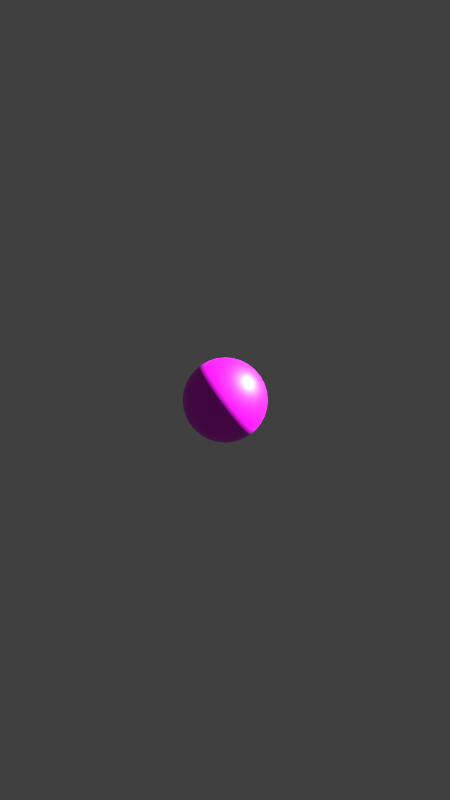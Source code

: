 # Source: untitled.blend  (saved by Blender 2.93.21; exported with 4.5.12 LTS)
import bpy
from mathutils import Matrix  # noqa: F401  (used for matrix-valued properties, if any)

bpy.ops.wm.read_factory_settings(use_empty=True)
scene = bpy.context.scene
scene.name = 'Scene'

# ---- collections
col_collection = bpy.data.collections.new('Collection'); scene.collection.children.link(col_collection)

# ---- images (referenced by path relative to the original .blend; pixels are not part of the script)
import os
ASSET_DIR = os.environ.get("B2B_ASSET_DIR", "")  # directory of the original .blend (textures are referenced by path, not embedded)
HERE = os.path.dirname(os.path.abspath(__file__))  # packed textures are extracted next to this script under _unpacked/

def load_image(name, relpath, width, height, colorspace="sRGB"):
    """Load a texture the original file referenced (path relative to the .blend, or extracted next to this script)."""
    p = next((c for c in (os.path.join(HERE, relpath), os.path.join(ASSET_DIR, relpath)) if relpath and os.path.exists(c)), "")
    if p:
        img = bpy.data.images.load(p, check_existing=True)
        img.name = name
    else:  # same state as the original file: an image datablock whose file is absent (Cycles renders it pink)
        img = bpy.data.images.new(name, width, height)
        img.source = "FILE"
        img.filepath = "//" + (relpath or name)
    img.colorspace_settings.name = colorspace
    return img
img_14788425_jpg = load_image('14788425.jpg', '14788425.jpg', 1024, 1024, 'sRGB')

# ---- materials (node trees are filled in below, after node groups)
mat_material_001 = bpy.data.materials.new('Material.001')
mat_material_001.use_transparent_shadow = False

# ---- material node trees
mat_material_001.use_nodes = True; mat_material_001.node_tree.nodes.clear()
_N = mat_material_001.node_tree.nodes; _L = mat_material_001.node_tree.links
n0 = _N.new('ShaderNodeBsdfPrincipled'); n0.name = 'Principled BSDF'; n0.location = (10, 300)
n0.distribution = 'GGX'
n0.subsurface_method = 'BURLEY'
n0.inputs[3].default_value = 1.45
n0.inputs[27].default_value = (0.0, 0.0, 0.0, 1.0)
n0.inputs[28].default_value = 1.0
n1 = _N.new('ShaderNodeOutputMaterial'); n1.name = 'Material Output'; n1.location = (300, 300)
n2 = _N.new('ShaderNodeTexImage'); n2.name = 'Image Texture'; n2.location = (-280, 280)
n2.image = img_14788425_jpg
_L.new(n0.outputs[0], n1.inputs[0])
_L.new(n2.outputs[0], n0.inputs[0])
n1.is_active_output = True

# ---- world
world_world = bpy.data.worlds.new('World'); scene.world = world_world
world_world.use_nodes = True; world_world.node_tree.nodes.clear()
_N = world_world.node_tree.nodes; _L = world_world.node_tree.links
n0 = _N.new('ShaderNodeOutputWorld'); n0.name = 'World Output'; n0.location = (300, 300)
n1 = _N.new('ShaderNodeBackground'); n1.name = 'Background'; n1.location = (10, 300)
n1.inputs[0].default_value = (0.05088, 0.05088, 0.05088, 1.0)
_L.new(n1.outputs[0], n0.inputs[0])
n0.is_active_output = True
world_world.color = (0.05088, 0.05088, 0.05088)
world_world.use_sun_shadow = False
world_world.sun_shadow_jitter_overblur = 0.0

# ---- cameras
cam_camera = bpy.data.cameras.new('Camera')
cam_camera.clip_end = 100.0
cam_camera.ortho_scale = 7.314
cam_camera.show_background_images = True

# ---- lights
light_sun = bpy.data.lights.new('Sun', 'SUN')
light_sun.transmission_factor = 0.0
light_sun.energy = 25.0
light_sun.shadow_soft_size = 0.125
light_area = bpy.data.lights.new('Area', 'AREA')
light_area.transmission_factor = 0.0
light_area.energy = 78.54
light_area.shadow_maximum_resolution = 0.006
light_area.use_absolute_resolution = True
light_area.size = 0.0
light_area.size_y = 1.0

# ---- meshes
me_sphere = bpy.data.meshes.new('Sphere')
me_sphere.from_pydata([(0.0, 0.1951, 0.9808), (0.0, 0.3827, 0.9239), (0.0, 0.5556, 0.8315), (0.0, 0.7071, 0.7071), (0.0, 0.8315, 0.5556), (0.0, 0.9239, 0.3827), (0.0, 0.9808, 0.1951), (0.0, 0.8315, -0.5556), (0.0, 0.7071, -0.7071), (0.0, 0.5556, -0.8315), (0.03806, 0.1913, 0.9808), (0.07466, 0.3753, 0.9239), (0.1084, 0.5449, 0.8315), (0.1379, 0.6935, 0.7071), (0.1622, 0.8155, 0.5556), (0.1802, 0.9061, 0.3827), (0.1913, 0.9619, 0.1951), (0.1951, 0.9808, -4.371e-08), (0.1913, 0.9619, -0.1951), (0.1802, 0.9061, -0.3827), (0.1622, 0.8155, -0.5556), (0.1379, 0.6935, -0.7071), (0.1084, 0.5449, -0.8315), (0.07466, 0.3753, -0.9239), (0.03806, 0.1913, -0.9808), (0.07466, 0.1802, 0.9808), (0.1464, 0.3536, 0.9239), (0.2126, 0.5133, 0.8315), (0.2706, 0.6533, 0.7071), (0.3182, 0.7682, 0.5556), (0.3536, 0.8536, 0.3827), (0.3753, 0.9061, 0.1951), (0.3827, 0.9239, -4.371e-08), (0.3753, 0.9061, -0.1951), (0.3536, 0.8536, -0.3827), (0.3182, 0.7682, -0.5556), (0.2706, 0.6533, -0.7071), (0.2126, 0.5133, -0.8315), (0.1464, 0.3536, -0.9239), (0.07466, 0.1802, -0.9808), (0.1084, 0.1622, 0.9808), (0.2126, 0.3182, 0.9239), (0.3087, 0.4619, 0.8315), (0.3928, 0.5879, 0.7071), (0.4619, 0.6913, 0.5556), (0.5133, 0.7682, 0.3827), (0.5449, 0.8155, 0.1951), (0.5556, 0.8315, -4.371e-08), (0.5449, 0.8155, -0.1951), (0.5133, 0.7682, -0.3827), (0.4619, 0.6913, -0.5556), (0.3928, 0.5879, -0.7071), (0.3087, 0.4619, -0.8315), (0.2126, 0.3182, -0.9239), (0.1084, 0.1622, -0.9808), (0.1379, 0.1379, 0.9808), (0.2706, 0.2706, 0.9239), (0.3928, 0.3928, 0.8315), (0.5, 0.5, 0.7071), (0.5879, 0.5879, 0.5556), (0.6533, 0.6533, 0.3827), (0.6935, 0.6935, 0.1951), (0.7071, 0.7071, -4.371e-08), (0.6935, 0.6935, -0.1951), (0.6533, 0.6533, -0.3827), (0.5879, 0.5879, -0.5556), (0.5, 0.5, -0.7071), (0.3928, 0.3928, -0.8315), (0.2706, 0.2706, -0.9239), (0.1379, 0.1379, -0.9808), (0.1622, 0.1084, 0.9808), (0.3182, 0.2126, 0.9239), (0.4619, 0.3087, 0.8315), (0.5879, 0.3928, 0.7071), (0.6913, 0.4619, 0.5556), (0.7682, 0.5133, 0.3827), (0.8155, 0.5449, 0.1951), (0.8315, 0.5556, -4.371e-08), (0.8155, 0.5449, -0.1951), (0.7682, 0.5133, -0.3827), (0.6913, 0.4619, -0.5556), (0.5879, 0.3928, -0.7071), (0.4619, 0.3087, -0.8315), (0.3182, 0.2126, -0.9239), (0.1622, 0.1084, -0.9808), (0.1802, 0.07466, 0.9808), (0.3536, 0.1464, 0.9239), (0.5133, 0.2126, 0.8315), (0.6533, 0.2706, 0.7071), (0.7682, 0.3182, 0.5556), (0.8536, 0.3536, 0.3827), (0.9061, 0.3753, 0.1951), (0.9239, 0.3827, -4.371e-08), (0.9061, 0.3753, -0.1951), (0.8536, 0.3536, -0.3827), (0.7682, 0.3182, -0.5556), (0.6533, 0.2706, -0.7071), (0.5133, 0.2126, -0.8315), (0.3536, 0.1464, -0.9239), (0.1802, 0.07466, -0.9808), (0.1913, 0.03806, 0.9808), (0.3753, 0.07466, 0.9239), (0.5449, 0.1084, 0.8315), (0.6935, 0.1379, 0.7071), (0.8155, 0.1622, 0.5556), (0.9061, 0.1802, 0.3827), (0.9619, 0.1913, 0.1951), (0.9808, 0.1951, -4.371e-08), (0.9619, 0.1913, -0.1951), (0.9061, 0.1802, -0.3827), (0.8155, 0.1622, -0.5556), (0.6935, 0.1379, -0.7071), (0.5449, 0.1084, -0.8315), (0.3753, 0.07466, -0.9239), (0.1913, 0.03806, -0.9808), (0.1951, -6.874e-08, 0.9808), (0.3827, -1.209e-07, 0.9239), (0.5556, -1.134e-07, 0.8315), (0.7071, -4.638e-08, 0.7071), (0.8315, -9.109e-08, 0.5556), (0.9239, -1.658e-08, 0.3827), (0.9808, -9.109e-08, 0.1951), (1.0, -1.656e-07, -4.371e-08), (0.9808, -9.109e-08, -0.1951), (0.9239, -1.507e-07, -0.3827), (0.8315, -1.06e-07, -0.5556), (0.7071, -4.638e-08, -0.7071), (0.5556, -1.134e-07, -0.8315), (0.3827, -9.854e-08, -0.9239), (0.1951, -7.619e-08, -0.9808), (0.1913, -0.03806, 0.9808), (0.3753, -0.07466, 0.9239), (0.5449, -0.1084, 0.8315), (0.6935, -0.1379, 0.7071), (0.8155, -0.1622, 0.5556), (0.9061, -0.1802, 0.3827), (0.9619, -0.1913, 0.1951), (0.9808, -0.1951, -4.371e-08), (0.9619, -0.1913, -0.1951), (0.9061, -0.1802, -0.3827), (0.8155, -0.1622, -0.5556), (0.6935, -0.1379, -0.7071), (0.5449, -0.1084, -0.8315), (0.3753, -0.07466, -0.9239), (0.1913, -0.03806, -0.9808), (0.1802, -0.07466, 0.9808), (0.3536, -0.1464, 0.9239), (0.5133, -0.2126, 0.8315), (0.6533, -0.2706, 0.7071), (0.7682, -0.3182, 0.5556), (0.8536, -0.3536, 0.3827), (0.9061, -0.3753, 0.1951), (0.9239, -0.3827, -4.371e-08), (0.9061, -0.3753, -0.1951), (0.8536, -0.3536, -0.3827), (0.7682, -0.3182, -0.5556), (0.6533, -0.2706, -0.7071), (0.5133, -0.2126, -0.8315), (0.3536, -0.1464, -0.9239), (0.1802, -0.07466, -0.9808), (0.1622, -0.1084, 0.9808), (0.3182, -0.2126, 0.9239), (0.4619, -0.3087, 0.8315), (0.5879, -0.3928, 0.7071), (0.6913, -0.4619, 0.5556), (0.7682, -0.5133, 0.3827), (0.8155, -0.5449, 0.1951), (0.8315, -0.5556, -4.371e-08), (0.8155, -0.5449, -0.1951), (0.7682, -0.5133, -0.3827), (0.6913, -0.4619, -0.5556), (0.5879, -0.3928, -0.7071), (0.4619, -0.3087, -0.8315), (0.3182, -0.2126, -0.9239), (0.1622, -0.1084, -0.9808), (0.1379, -0.1379, 0.9808), (0.2706, -0.2706, 0.9239), (0.3928, -0.3928, 0.8315), (0.5, -0.5, 0.7071), (0.5879, -0.5879, 0.5556), (0.6533, -0.6533, 0.3827), (0.6935, -0.6935, 0.1951), (0.7071, -0.7071, -4.371e-08), (0.6935, -0.6935, -0.1951), (0.6533, -0.6533, -0.3827), (0.5879, -0.5879, -0.5556), (0.5, -0.5, -0.7071), (0.3928, -0.3928, -0.8315), (0.2706, -0.2706, -0.9239), (0.1379, -0.1379, -0.9808), (0.1084, -0.1622, 0.9808), (0.2126, -0.3182, 0.9239), (0.3087, -0.4619, 0.8315), (0.3928, -0.5879, 0.7071), (0.4619, -0.6913, 0.5556), (0.5133, -0.7682, 0.3827), (0.5449, -0.8155, 0.1951), (0.5556, -0.8315, -4.371e-08), (0.5449, -0.8155, -0.1951), (0.5133, -0.7682, -0.3827), (0.4619, -0.6913, -0.5556), (0.3928, -0.5879, -0.7071), (0.3087, -0.4619, -0.8315), (0.2126, -0.3182, -0.9239), (0.1084, -0.1622, -0.9808), (0.07466, -0.1802, 0.9808), (0.1464, -0.3536, 0.9239), (0.2126, -0.5133, 0.8315), (0.2706, -0.6533, 0.7071), (0.3182, -0.7682, 0.5556), (0.3536, -0.8536, 0.3827), (0.3753, -0.9061, 0.1951), (0.3827, -0.9239, -4.371e-08), (0.3753, -0.9061, -0.1951), (0.3536, -0.8536, -0.3827), (0.3182, -0.7682, -0.5556), (0.2706, -0.6533, -0.7071), (0.2126, -0.5133, -0.8315), (0.1464, -0.3536, -0.9239), (0.07466, -0.1802, -0.9808), (0.03806, -0.1913, 0.9808), (0.07466, -0.3753, 0.9239), (0.1084, -0.5449, 0.8315), (0.1379, -0.6935, 0.7071), (0.1622, -0.8155, 0.5556), (0.1802, -0.9061, 0.3827), (0.1913, -0.9619, 0.1951), (0.1951, -0.9808, -4.371e-08), (0.1913, -0.9619, -0.1951), (0.1802, -0.9061, -0.3827), (0.1622, -0.8155, -0.5556), (0.1379, -0.6935, -0.7071), (0.1084, -0.5449, -0.8315), (0.07466, -0.3753, -0.9239), (0.03806, -0.1913, -0.9808), (2.154e-09, -0.1951, 0.9808), (-2.765e-08, -0.3827, 0.9239), (-6.49e-08, -0.5556, 0.8315), (4.686e-08, -0.7071, 0.7071), (-1.275e-08, -0.8315, 0.5556), (1.706e-08, -0.9239, 0.3827), (-7.235e-08, -0.9808, 0.1951), (-2.661e-07, -1.0, -4.371e-08), (-7.235e-08, -0.9808, -0.1951), (-1.171e-07, -0.9239, -0.3827), (-4.255e-08, -0.8315, -0.5556), (4.686e-08, -0.7071, -0.7071), (-6.49e-08, -0.5556, -0.8315), (2.154e-09, -0.3827, -0.9239), (-1.571e-09, -0.1951, -0.9808), (-0.03806, -0.1913, 0.9808), (-0.07466, -0.3753, 0.9239), (-0.1084, -0.5449, 0.8315), (-0.1379, -0.6935, 0.7071), (-0.1622, -0.8155, 0.5556), (-0.1802, -0.9061, 0.3827), (-0.1913, -0.9619, 0.1951), (-0.1951, -0.9808, -4.371e-08), (-0.1913, -0.9619, -0.1951), (-0.1802, -0.9061, -0.3827), (-0.1622, -0.8155, -0.5556), (-0.1379, -0.6935, -0.7071), (-0.1084, -0.5449, -0.8315), (-0.07466, -0.3753, -0.9239), (-0.03806, -0.1913, -0.9808), (-0.07466, -0.1802, 0.9808), (-0.1464, -0.3536, 0.9239), (-0.2126, -0.5133, 0.8315), (-0.2706, -0.6533, 0.7071), (-0.3182, -0.7682, 0.5556), (-0.3536, -0.8536, 0.3827), (-0.3753, -0.9061, 0.1951), (-0.3827, -0.9239, -4.371e-08), (-0.3753, -0.9061, -0.1951), (-0.3536, -0.8536, -0.3827), (-0.3182, -0.7682, -0.5556), (-0.2706, -0.6533, -0.7071), (-0.2126, -0.5133, -0.8315), (-0.1464, -0.3536, -0.9239), (-0.07466, -0.1802, -0.9808), (-0.1084, -0.1622, 0.9808), (-0.2126, -0.3182, 0.9239), (-0.3087, -0.4619, 0.8315), (-0.3928, -0.5879, 0.7071), (-0.4619, -0.6913, 0.5556), (-0.5133, -0.7682, 0.3827), (-0.5449, -0.8155, 0.1951), (-0.5556, -0.8315, -4.371e-08), (-0.5449, -0.8155, -0.1951), (-0.5133, -0.7682, -0.3827), (-0.4619, -0.6913, -0.5556), (-0.3928, -0.5879, -0.7071), (-0.3087, -0.4619, -0.8315), (-0.2126, -0.3182, -0.9239), (-0.1084, -0.1622, -0.9808), (-0.1379, -0.1379, 0.9808), (-0.2706, -0.2706, 0.9239), (-0.3928, -0.3928, 0.8315), (-0.5, -0.5, 0.7071), (-0.5879, -0.5879, 0.5556), (-0.6533, -0.6533, 0.3827), (-0.6935, -0.6935, 0.1951), (-0.7071, -0.7071, -4.371e-08), (-0.6935, -0.6935, -0.1951), (-0.6533, -0.6533, -0.3827), (-0.5879, -0.5879, -0.5556), (-0.5, -0.5, -0.7071), (-0.3928, -0.3928, -0.8315), (-0.2706, -0.2706, -0.9239), (-0.1379, -0.1379, -0.9808), (-0.1622, -0.1084, 0.9808), (-0.3182, -0.2126, 0.9239), (-0.4619, -0.3087, 0.8315), (-0.5879, -0.3928, 0.7071), (-0.6913, -0.4619, 0.5556), (-0.7682, -0.5133, 0.3827), (-0.8155, -0.5449, 0.1951), (-0.8315, -0.5556, -4.371e-08), (-0.8155, -0.5449, -0.1951), (-0.7682, -0.5133, -0.3827), (-0.6913, -0.4619, -0.5556), (-0.5879, -0.3928, -0.7071), (-0.4619, -0.3087, -0.8315), (-0.3182, -0.2126, -0.9239), (-0.1622, -0.1084, -0.9808), (-8.077e-08, -1.209e-07, 1.0), (-0.1802, -0.07466, 0.9808), (-0.3536, -0.1464, 0.9239), (-0.5133, -0.2126, 0.8315), (-0.6533, -0.2706, 0.7071), (-0.7682, -0.3182, 0.5556), (-0.8536, -0.3536, 0.3827), (-0.9061, -0.3753, 0.1951), (-0.9239, -0.3827, -4.371e-08), (-0.9061, -0.3753, -0.1951), (-0.8536, -0.3536, -0.3827), (-0.7682, -0.3182, -0.5556), (-0.6533, -0.2706, -0.7071), (-0.5133, -0.2126, -0.8315), (-0.3536, -0.1464, -0.9239), (-0.1802, -0.07466, -0.9808), (-0.1913, -0.03806, 0.9808), (-0.3753, -0.07466, 0.9239), (-0.5449, -0.1084, 0.8315), (-0.6935, -0.1379, 0.7071), (-0.8155, -0.1622, 0.5556), (-0.9061, -0.1802, 0.3827), (-0.9619, -0.1913, 0.1951), (-0.9808, -0.1951, -4.371e-08), (-0.9619, -0.1913, -0.1951), (-0.9061, -0.1802, -0.3827), (-0.8155, -0.1622, -0.5556), (-0.6935, -0.1379, -0.7071), (-0.5449, -0.1084, -0.8315), (-0.3753, -0.07466, -0.9239), (-0.1913, -0.03806, -0.9808), (-0.1951, -7.246e-08, 0.9808), (-0.3827, -4.638e-08, 0.9239), (-0.5556, 5.771e-09, 0.8315), (-0.7071, -9.109e-08, 0.7071), (-0.8315, -4.638e-08, 0.5556), (-0.9239, -1.68e-09, 0.3827), (-0.9808, 7.283e-08, 0.1951), (-1.0, 3.858e-07, -4.371e-08), (-0.9808, 7.283e-08, -0.1951), (-0.9239, 1.175e-07, -0.3827), (-0.8315, -3.148e-08, -0.5556), (-0.7071, -9.109e-08, -0.7071), (-0.5556, 5.771e-09, -0.8315), (-0.3827, -6.128e-08, -0.9239), (-0.1951, -6.874e-08, -0.9808), (-0.1913, 0.03806, 0.9808), (-0.3753, 0.07466, 0.9239), (-0.5449, 0.1084, 0.8315), (-0.6935, 0.1379, 0.7071), (-0.8155, 0.1622, 0.5556), (-0.9061, 0.1802, 0.3827), (-0.9619, 0.1913, 0.1951), (-0.9808, 0.1951, -4.371e-08), (-0.9619, 0.1913, -0.1951), (-0.9061, 0.1802, -0.3827), (-0.8155, 0.1622, -0.5556), (-0.6935, 0.1379, -0.7071), (-0.5449, 0.1084, -0.8315), (-0.3753, 0.07466, -0.9239), (-0.1913, 0.03806, -0.9808), (-0.1802, 0.07466, 0.9808), (-0.3536, 0.1464, 0.9239), (-0.5133, 0.2126, 0.8315), (-0.6533, 0.2706, 0.7071), (-0.7682, 0.3182, 0.5556), (-0.8536, 0.3536, 0.3827), (-0.9061, 0.3753, 0.1951), (-0.9239, 0.3827, -4.371e-08), (-0.9061, 0.3753, -0.1951), (-0.8536, 0.3536, -0.3827), (-0.7682, 0.3182, -0.5556), (-0.6533, 0.2706, -0.7071), (-0.5133, 0.2126, -0.8315), (-0.3536, 0.1464, -0.9239), (-0.1802, 0.07466, -0.9808), (-0.1622, 0.1084, 0.9808), (-0.3182, 0.2126, 0.9239), (-0.4619, 0.3087, 0.8315), (-0.5879, 0.3928, 0.7071), (-0.6913, 0.4619, 0.5556), (-0.7682, 0.5133, 0.3827), (-0.8155, 0.5449, 0.1951), (-0.8315, 0.5556, -4.371e-08), (-0.8155, 0.5449, -0.1951), (-0.7682, 0.5133, -0.3827), (-0.6913, 0.4619, -0.5556), (-0.5879, 0.3928, -0.7071), (-0.4619, 0.3087, -0.8315), (-0.3182, 0.2126, -0.9239), (-0.1622, 0.1084, -0.9808), (-0.1379, 0.1379, 0.9808), (-0.2706, 0.2706, 0.9239), (-0.3928, 0.3928, 0.8315), (-0.5, 0.5, 0.7071), (-0.5879, 0.5879, 0.5556), (-0.6533, 0.6533, 0.3827), (-0.6935, 0.6935, 0.1951), (-0.7071, 0.7071, -4.371e-08), (-0.6935, 0.6935, -0.1951), (-0.6533, 0.6533, -0.3827), (-0.5879, 0.5879, -0.5556), (-0.5, 0.5, -0.7071), (-0.3928, 0.3928, -0.8315), (-0.2706, 0.2706, -0.9239), (-0.1379, 0.1379, -0.9808), (-0.1084, 0.1622, 0.9808), (-0.2126, 0.3182, 0.9239), (-0.3087, 0.4619, 0.8315), (-0.3928, 0.5879, 0.7071), (-0.4619, 0.6913, 0.5556), (-0.5133, 0.7682, 0.3827), (-0.5449, 0.8155, 0.1951), (-0.5556, 0.8315, -4.371e-08), (-0.5449, 0.8155, -0.1951), (-0.5133, 0.7682, -0.3827), (-0.4619, 0.6913, -0.5556), (-0.3928, 0.5879, -0.7071), (-0.3087, 0.4619, -0.8315), (-0.2126, 0.3182, -0.9239), (-0.1084, 0.1622, -0.9808), (-0.07466, 0.1802, 0.9808), (-0.1464, 0.3536, 0.9239), (-0.2126, 0.5133, 0.8315), (-0.2706, 0.6533, 0.7071), (-0.3182, 0.7682, 0.5556), (-0.3536, 0.8536, 0.3827), (-0.3753, 0.9061, 0.1951), (-0.3827, 0.9239, -4.371e-08), (-0.3753, 0.9061, -0.1951), (-0.3536, 0.8536, -0.3827), (-0.3182, 0.7682, -0.5556), (-0.2706, 0.6533, -0.7071), (-0.2126, 0.5133, -0.8315), (-0.1464, 0.3536, -0.9239), (-0.07466, 0.1802, -0.9808), (-0.03806, 0.1913, 0.9808), (-0.07466, 0.3753, 0.9239), (-0.1084, 0.5449, 0.8315), (-0.1379, 0.6935, 0.7071), (-0.1622, 0.8155, 0.5556), (-0.1802, 0.9061, 0.3827), (-0.1913, 0.9619, 0.1951), (-0.1951, 0.9808, -4.371e-08), (-0.1913, 0.9619, -0.1951), (-0.1802, 0.9061, -0.3827), (-0.1622, 0.8155, -0.5556), (-0.1379, 0.6935, -0.7071), (-0.1084, 0.5449, -0.8315), (-0.07466, 0.3753, -0.9239), (-0.03806, 0.1913, -0.9808), (5.386e-07, 1.0, -4.371e-08), (2.257e-07, 0.9808, -0.1951), (1.959e-07, 0.9239, -0.3827), (6.921e-08, 0.3827, -0.9239), (2.823e-08, 0.1951, -0.9808), (0.0, -8.742e-08, -1.0)], [], [(479, 9, 22, 23), (6, 5, 15, 16), (480, 479, 23, 24), (476, 6, 16, 17), (0, 325, 10), (481, 480, 24), (477, 476, 17, 18), (1, 0, 10, 11), (478, 477, 18, 19), (2, 1, 11, 12), (7, 478, 19, 20), (3, 2, 12, 13), (8, 7, 20, 21), (4, 3, 13, 14), (9, 8, 21, 22), (5, 4, 14, 15), (14, 13, 28, 29), (22, 21, 36, 37), (15, 14, 29, 30), (23, 22, 37, 38), (16, 15, 30, 31), (24, 23, 38, 39), (17, 16, 31, 32), (10, 325, 25), (481, 24, 39), (18, 17, 32, 33), (11, 10, 25, 26), (19, 18, 33, 34), (12, 11, 26, 27), (20, 19, 34, 35), (13, 12, 27, 28), (21, 20, 35, 36), (33, 32, 47, 48), (26, 25, 40, 41), (34, 33, 48, 49), (27, 26, 41, 42), (35, 34, 49, 50), (28, 27, 42, 43), (36, 35, 50, 51), (29, 28, 43, 44), (37, 36, 51, 52), (30, 29, 44, 45), (38, 37, 52, 53), (31, 30, 45, 46), (39, 38, 53, 54), (32, 31, 46, 47), (25, 325, 40), (481, 39, 54), (52, 51, 66, 67), (45, 44, 59, 60), (53, 52, 67, 68), (46, 45, 60, 61), (54, 53, 68, 69), (47, 46, 61, 62), (40, 325, 55), (481, 54, 69), (48, 47, 62, 63), (41, 40, 55, 56), (49, 48, 63, 64), (42, 41, 56, 57), (50, 49, 64, 65), (43, 42, 57, 58), (51, 50, 65, 66), (44, 43, 58, 59), (64, 63, 78, 79), (57, 56, 71, 72), (65, 64, 79, 80), (58, 57, 72, 73), (66, 65, 80, 81), (59, 58, 73, 74), (67, 66, 81, 82), (60, 59, 74, 75), (68, 67, 82, 83), (61, 60, 75, 76), (69, 68, 83, 84), (62, 61, 76, 77), (55, 325, 70), (481, 69, 84), (63, 62, 77, 78), (56, 55, 70, 71), (83, 82, 97, 98), (76, 75, 90, 91), (84, 83, 98, 99), (77, 76, 91, 92), (70, 325, 85), (481, 84, 99), (78, 77, 92, 93), (71, 70, 85, 86), (79, 78, 93, 94), (72, 71, 86, 87), (80, 79, 94, 95), (73, 72, 87, 88), (81, 80, 95, 96), (74, 73, 88, 89), (82, 81, 96, 97), (75, 74, 89, 90), (87, 86, 101, 102), (95, 94, 109, 110), (88, 87, 102, 103), (96, 95, 110, 111), (89, 88, 103, 104), (97, 96, 111, 112), (90, 89, 104, 105), (98, 97, 112, 113), (91, 90, 105, 106), (99, 98, 113, 114), (92, 91, 106, 107), (85, 325, 100), (481, 99, 114), (93, 92, 107, 108), (86, 85, 100, 101), (94, 93, 108, 109), (106, 105, 120, 121), (114, 113, 128, 129), (107, 106, 121, 122), (100, 325, 115), (481, 114, 129), (108, 107, 122, 123), (101, 100, 115, 116), (109, 108, 123, 124), (102, 101, 116, 117), (110, 109, 124, 125), (103, 102, 117, 118), (111, 110, 125, 126), (104, 103, 118, 119), (112, 111, 126, 127), (105, 104, 119, 120), (113, 112, 127, 128), (125, 124, 139, 140), (118, 117, 132, 133), (126, 125, 140, 141), (119, 118, 133, 134), (127, 126, 141, 142), (120, 119, 134, 135), (128, 127, 142, 143), (121, 120, 135, 136), (129, 128, 143, 144), (122, 121, 136, 137), (115, 325, 130), (481, 129, 144), (123, 122, 137, 138), (116, 115, 130, 131), (124, 123, 138, 139), (117, 116, 131, 132), (144, 143, 158, 159), (137, 136, 151, 152), (130, 325, 145), (481, 144, 159), (138, 137, 152, 153), (131, 130, 145, 146), (139, 138, 153, 154), (132, 131, 146, 147), (140, 139, 154, 155), (133, 132, 147, 148), (141, 140, 155, 156), (134, 133, 148, 149), (142, 141, 156, 157), (135, 134, 149, 150), (143, 142, 157, 158), (136, 135, 150, 151), (148, 147, 162, 163), (156, 155, 170, 171), (149, 148, 163, 164), (157, 156, 171, 172), (150, 149, 164, 165), (158, 157, 172, 173), (151, 150, 165, 166), (159, 158, 173, 174), (152, 151, 166, 167), (145, 325, 160), (481, 159, 174), (153, 152, 167, 168), (146, 145, 160, 161), (154, 153, 168, 169), (147, 146, 161, 162), (155, 154, 169, 170), (167, 166, 181, 182), (160, 325, 175), (481, 174, 189), (168, 167, 182, 183), (161, 160, 175, 176), (169, 168, 183, 184), (162, 161, 176, 177), (170, 169, 184, 185), (163, 162, 177, 178), (171, 170, 185, 186), (164, 163, 178, 179), (172, 171, 186, 187), (165, 164, 179, 180), (173, 172, 187, 188), (166, 165, 180, 181), (174, 173, 188, 189), (186, 185, 200, 201), (179, 178, 193, 194), (187, 186, 201, 202), (180, 179, 194, 195), (188, 187, 202, 203), (181, 180, 195, 196), (189, 188, 203, 204), (182, 181, 196, 197), (175, 325, 190), (481, 189, 204), (183, 182, 197, 198), (176, 175, 190, 191), (184, 183, 198, 199), (177, 176, 191, 192), (185, 184, 199, 200), (178, 177, 192, 193), (481, 204, 219), (198, 197, 212, 213), (191, 190, 205, 206), (199, 198, 213, 214), (192, 191, 206, 207), (200, 199, 214, 215), (193, 192, 207, 208), (201, 200, 215, 216), (194, 193, 208, 209), (202, 201, 216, 217), (195, 194, 209, 210), (203, 202, 217, 218), (196, 195, 210, 211), (204, 203, 218, 219), (197, 196, 211, 212), (190, 325, 205), (217, 216, 231, 232), (210, 209, 224, 225), (218, 217, 232, 233), (211, 210, 225, 226), (219, 218, 233, 234), (212, 211, 226, 227), (205, 325, 220), (481, 219, 234), (213, 212, 227, 228), (206, 205, 220, 221), (214, 213, 228, 229), (207, 206, 221, 222), (215, 214, 229, 230), (208, 207, 222, 223), (216, 215, 230, 231), (209, 208, 223, 224), (221, 220, 235, 236), (229, 228, 243, 244), (222, 221, 236, 237), (230, 229, 244, 245), (223, 222, 237, 238), (231, 230, 245, 246), (224, 223, 238, 239), (232, 231, 246, 247), (225, 224, 239, 240), (233, 232, 247, 248), (226, 225, 240, 241), (234, 233, 248, 249), (227, 226, 241, 242), (220, 325, 235), (481, 234, 249), (228, 227, 242, 243), (240, 239, 254, 255), (248, 247, 262, 263), (241, 240, 255, 256), (249, 248, 263, 264), (242, 241, 256, 257), (235, 325, 250), (481, 249, 264), (243, 242, 257, 258), (236, 235, 250, 251), (244, 243, 258, 259), (237, 236, 251, 252), (245, 244, 259, 260), (238, 237, 252, 253), (246, 245, 260, 261), (239, 238, 253, 254), (247, 246, 261, 262), (259, 258, 273, 274), (252, 251, 266, 267), (260, 259, 274, 275), (253, 252, 267, 268), (261, 260, 275, 276), (254, 253, 268, 269), (262, 261, 276, 277), (255, 254, 269, 270), (263, 262, 277, 278), (256, 255, 270, 271), (264, 263, 278, 279), (257, 256, 271, 272), (250, 325, 265), (481, 264, 279), (258, 257, 272, 273), (251, 250, 265, 266), (278, 277, 292, 293), (271, 270, 285, 286), (279, 278, 293, 294), (272, 271, 286, 287), (265, 325, 280), (481, 279, 294), (273, 272, 287, 288), (266, 265, 280, 281), (274, 273, 288, 289), (267, 266, 281, 282), (275, 274, 289, 290), (268, 267, 282, 283), (276, 275, 290, 291), (269, 268, 283, 284), (277, 276, 291, 292), (270, 269, 284, 285), (282, 281, 296, 297), (290, 289, 304, 305), (283, 282, 297, 298), (291, 290, 305, 306), (284, 283, 298, 299), (292, 291, 306, 307), (285, 284, 299, 300), (293, 292, 307, 308), (286, 285, 300, 301), (294, 293, 308, 309), (287, 286, 301, 302), (280, 325, 295), (481, 294, 309), (288, 287, 302, 303), (281, 280, 295, 296), (289, 288, 303, 304), (301, 300, 315, 316), (309, 308, 323, 324), (302, 301, 316, 317), (295, 325, 310), (481, 309, 324), (303, 302, 317, 318), (296, 295, 310, 311), (304, 303, 318, 319), (297, 296, 311, 312), (305, 304, 319, 320), (298, 297, 312, 313), (306, 305, 320, 321), (299, 298, 313, 314), (307, 306, 321, 322), (300, 299, 314, 315), (308, 307, 322, 323), (320, 319, 335, 336), (313, 312, 328, 329), (321, 320, 336, 337), (314, 313, 329, 330), (322, 321, 337, 338), (315, 314, 330, 331), (323, 322, 338, 339), (316, 315, 331, 332), (324, 323, 339, 340), (317, 316, 332, 333), (310, 325, 326), (481, 324, 340), (318, 317, 333, 334), (311, 310, 326, 327), (319, 318, 334, 335), (312, 311, 327, 328), (340, 339, 354, 355), (333, 332, 347, 348), (326, 325, 341), (481, 340, 355), (334, 333, 348, 349), (327, 326, 341, 342), (335, 334, 349, 350), (328, 327, 342, 343), (336, 335, 350, 351), (329, 328, 343, 344), (337, 336, 351, 352), (330, 329, 344, 345), (338, 337, 352, 353), (331, 330, 345, 346), (339, 338, 353, 354), (332, 331, 346, 347), (352, 351, 366, 367), (345, 344, 359, 360), (353, 352, 367, 368), (346, 345, 360, 361), (354, 353, 368, 369), (347, 346, 361, 362), (355, 354, 369, 370), (348, 347, 362, 363), (341, 325, 356), (481, 355, 370), (349, 348, 363, 364), (342, 341, 356, 357), (350, 349, 364, 365), (343, 342, 357, 358), (351, 350, 365, 366), (344, 343, 358, 359), (356, 325, 371), (481, 370, 385), (364, 363, 378, 379), (357, 356, 371, 372), (365, 364, 379, 380), (358, 357, 372, 373), (366, 365, 380, 381), (359, 358, 373, 374), (367, 366, 381, 382), (360, 359, 374, 375), (368, 367, 382, 383), (361, 360, 375, 376), (369, 368, 383, 384), (362, 361, 376, 377), (370, 369, 384, 385), (363, 362, 377, 378), (375, 374, 389, 390), (383, 382, 397, 398), (376, 375, 390, 391), (384, 383, 398, 399), (377, 376, 391, 392), (385, 384, 399, 400), (378, 377, 392, 393), (371, 325, 386), (481, 385, 400), (379, 378, 393, 394), (372, 371, 386, 387), (380, 379, 394, 395), (373, 372, 387, 388), (381, 380, 395, 396), (374, 373, 388, 389), (382, 381, 396, 397), (394, 393, 408, 409), (387, 386, 401, 402), (395, 394, 409, 410), (388, 387, 402, 403), (396, 395, 410, 411), (389, 388, 403, 404), (397, 396, 411, 412), (390, 389, 404, 405), (398, 397, 412, 413), (391, 390, 405, 406), (399, 398, 413, 414), (392, 391, 406, 407), (400, 399, 414, 415), (393, 392, 407, 408), (386, 325, 401), (481, 400, 415), (413, 412, 427, 428), (406, 405, 420, 421), (414, 413, 428, 429), (407, 406, 421, 422), (415, 414, 429, 430), (408, 407, 422, 423), (401, 325, 416), (481, 415, 430), (409, 408, 423, 424), (402, 401, 416, 417), (410, 409, 424, 425), (403, 402, 417, 418), (411, 410, 425, 426), (404, 403, 418, 419), (412, 411, 426, 427), (405, 404, 419, 420), (417, 416, 431, 432), (425, 424, 439, 440), (418, 417, 432, 433), (426, 425, 440, 441), (419, 418, 433, 434), (427, 426, 441, 442), (420, 419, 434, 435), (428, 427, 442, 443), (421, 420, 435, 436), (429, 428, 443, 444), (422, 421, 436, 437), (430, 429, 444, 445), (423, 422, 437, 438), (416, 325, 431), (481, 430, 445), (424, 423, 438, 439), (436, 435, 450, 451), (444, 443, 458, 459), (437, 436, 451, 452), (445, 444, 459, 460), (438, 437, 452, 453), (431, 325, 446), (481, 445, 460), (439, 438, 453, 454), (432, 431, 446, 447), (440, 439, 454, 455), (433, 432, 447, 448), (441, 440, 455, 456), (434, 433, 448, 449), (442, 441, 456, 457), (435, 434, 449, 450), (443, 442, 457, 458), (455, 454, 469, 470), (448, 447, 462, 463), (456, 455, 470, 471), (449, 448, 463, 464), (457, 456, 471, 472), (450, 449, 464, 465), (458, 457, 472, 473), (451, 450, 465, 466), (459, 458, 473, 474), (452, 451, 466, 467), (460, 459, 474, 475), (453, 452, 467, 468), (446, 325, 461), (481, 460, 475), (454, 453, 468, 469), (447, 446, 461, 462), (474, 473, 9, 479), (467, 466, 5, 6), (475, 474, 479, 480), (468, 467, 6, 476), (461, 325, 0), (481, 475, 480), (469, 468, 476, 477), (462, 461, 0, 1), (470, 469, 477, 478), (463, 462, 1, 2), (471, 470, 478, 7), (464, 463, 2, 3), (472, 471, 7, 8), (465, 464, 3, 4), (473, 472, 8, 9), (466, 465, 4, 5)])
me_sphere.polygons.foreach_set('use_smooth', [True] * 512)
_uv = me_sphere.uv_layers.new(name='UVMap')
_uv.uv.foreach_set('vector', [0.75, 0.125, 0.75, 0.1875, 0.7188, 0.1875, 0.7188, 0.125, 0.801, 0.5346, 0.801, 0.6023, 0.7522, 0.6023, 0.7522, 0.5346, 0.75, 0.0625, 0.75, 0.125, 0.7188, 0.125, 0.7188, 0.0625, 0.801, 0.467, 0.801, 0.5346, 0.7522, 0.5346, 0.7522, 0.467, 0.75, 0.9375, 0.7344, 1.0, 0.7188, 0.9375, 0.7344, 0.0, 0.75, 0.0625, 0.7188, 0.0625, 0.801, 0.3993, 0.801, 0.467, 0.7522, 0.467, 0.7522, 0.3993, 0.75, 0.875, 0.75, 0.9375, 0.7188, 0.9375, 0.7188, 0.875, 0.801, 0.3317, 0.801, 0.3993, 0.7522, 0.3993, 0.7522, 0.3317, 0.75, 0.8125, 0.75, 0.875, 0.7188, 0.875, 0.7188, 0.8125, 0.75, 0.3125, 0.75, 0.375, 0.7188, 0.375, 0.7188, 0.3125, 0.75, 0.75, 0.75, 0.8125, 0.7188, 0.8125, 0.7188, 0.75, 0.75, 0.25, 0.75, 0.3125, 0.7188, 0.3125, 0.7188, 0.25, 0.75, 0.6875, 0.75, 0.75, 0.7188, 0.75, 0.7188, 0.6875, 0.75, 0.1875, 0.75, 0.25, 0.7188, 0.25, 0.7188, 0.1875, 0.801, 0.6023, 0.801, 0.67, 0.7522, 0.67, 0.7522, 0.6023, 0.7522, 0.67, 0.7522, 0.7376, 0.7035, 0.7376, 0.7035, 0.67, 0.7522, 0.1287, 0.7522, 0.1963, 0.7035, 0.1963, 0.7035, 0.1287, 0.7522, 0.6023, 0.7522, 0.67, 0.7035, 0.67, 0.7035, 0.6023, 0.7522, 0.06102, 0.7522, 0.1287, 0.7035, 0.1287, 0.7035, 0.06102, 0.7522, 0.5346, 0.7522, 0.6023, 0.7035, 0.6023, 0.7035, 0.5346, 0.7188, 0.0625, 0.7188, 0.125, 0.6875, 0.125, 0.6875, 0.0625, 0.7522, 0.467, 0.7522, 0.5346, 0.7035, 0.5346, 0.7035, 0.467, 0.7188, 0.9375, 0.7031, 1.0, 0.6875, 0.9375, 0.7031, 0.0, 0.7188, 0.0625, 0.6875, 0.0625, 0.7522, 0.3993, 0.7522, 0.467, 0.7035, 0.467, 0.7035, 0.3993, 0.7188, 0.875, 0.7188, 0.9375, 0.6875, 0.9375, 0.6875, 0.875, 0.7522, 0.3317, 0.7522, 0.3993, 0.7035, 0.3993, 0.7035, 0.3317, 0.7522, 0.8053, 0.7522, 0.8729, 0.7035, 0.8729, 0.7035, 0.8053, 0.7522, 0.264, 0.7522, 0.3317, 0.7035, 0.3317, 0.7035, 0.264, 0.7522, 0.7376, 0.7522, 0.8053, 0.7035, 0.8053, 0.7035, 0.7376, 0.7522, 0.1963, 0.7522, 0.264, 0.7035, 0.264, 0.7035, 0.1963, 0.7035, 0.3993, 0.7035, 0.467, 0.6547, 0.467, 0.6547, 0.3993, 0.7035, 0.8729, 0.7035, 0.9406, 0.6547, 0.9406, 0.6547, 0.8729, 0.7035, 0.3317, 0.7035, 0.3993, 0.6547, 0.3993, 0.6547, 0.3317, 0.7035, 0.8053, 0.7035, 0.8729, 0.6547, 0.8729, 0.6547, 0.8053, 0.7035, 0.264, 0.7035, 0.3317, 0.6547, 0.3317, 0.6547, 0.264, 0.7035, 0.7376, 0.7035, 0.8053, 0.6547, 0.8053, 0.6547, 0.7376, 0.7035, 0.1963, 0.7035, 0.264, 0.6547, 0.264, 0.6547, 0.1963, 0.7035, 0.67, 0.7035, 0.7376, 0.6547, 0.7376, 0.6547, 0.67, 0.7035, 0.1287, 0.7035, 0.1963, 0.6547, 0.1963, 0.6547, 0.1287, 0.7035, 0.6023, 0.7035, 0.67, 0.6547, 0.67, 0.6547, 0.6023, 0.7035, 0.06102, 0.7035, 0.1287, 0.6547, 0.1287, 0.6547, 0.06102, 0.7035, 0.5346, 0.7035, 0.6023, 0.6547, 0.6023, 0.6547, 0.5346, 0.7035, -0.006637, 0.7035, 0.06102, 0.6547, 0.06102, 0.6547, -0.006637, 0.7035, 0.467, 0.7035, 0.5346, 0.6547, 0.5346, 0.6547, 0.467, 0.6875, 0.9375, 0.6719, 1.0, 0.6562, 0.9375, 0.6719, 0.0, 0.6875, 0.0625, 0.6562, 0.0625, 0.6547, 0.1287, 0.6547, 0.1963, 0.6059, 0.1963, 0.6059, 0.1287, 0.6547, 0.6023, 0.6547, 0.67, 0.6059, 0.67, 0.6059, 0.6023, 0.6547, 0.06102, 0.6547, 0.1287, 0.6059, 0.1287, 0.6059, 0.06102, 0.6547, 0.5346, 0.6547, 0.6023, 0.6059, 0.6023, 0.6059, 0.5346, 0.6547, -0.006637, 0.6547, 0.06102, 0.6059, 0.06102, 0.6059, -0.006637, 0.6547, 0.467, 0.6547, 0.5346, 0.6059, 0.5346, 0.6059, 0.467, 0.6562, 0.9375, 0.6406, 1.0, 0.625, 0.9375, 0.6406, 0.0, 0.6562, 0.0625, 0.625, 0.0625, 0.6547, 0.3993, 0.6547, 0.467, 0.6059, 0.467, 0.6059, 0.3993, 0.6547, 0.8729, 0.6547, 0.9406, 0.6059, 0.9406, 0.6059, 0.8729, 0.6547, 0.3317, 0.6547, 0.3993, 0.6059, 0.3993, 0.6059, 0.3317, 0.6547, 0.8053, 0.6547, 0.8729, 0.6059, 0.8729, 0.6059, 0.8053, 0.6547, 0.264, 0.6547, 0.3317, 0.6059, 0.3317, 0.6059, 0.264, 0.6547, 0.7376, 0.6547, 0.8053, 0.6059, 0.8053, 0.6059, 0.7376, 0.6547, 0.1963, 0.6547, 0.264, 0.6059, 0.264, 0.6059, 0.1963, 0.6547, 0.67, 0.6547, 0.7376, 0.6059, 0.7376, 0.6059, 0.67, 0.6059, 0.3317, 0.6059, 0.3993, 0.5572, 0.3993, 0.5572, 0.3317, 0.6059, 0.8053, 0.6059, 0.8729, 0.5572, 0.8729, 0.5572, 0.8053, 0.6059, 0.264, 0.6059, 0.3317, 0.5572, 0.3317, 0.5572, 0.264, 0.6059, 0.7376, 0.6059, 0.8053, 0.5572, 0.8053, 0.5572, 0.7376, 0.6059, 0.1963, 0.6059, 0.264, 0.5572, 0.264, 0.5572, 0.1963, 0.6059, 0.67, 0.6059, 0.7376, 0.5572, 0.7376, 0.5572, 0.67, 0.6059, 0.1287, 0.6059, 0.1963, 0.5572, 0.1963, 0.5572, 0.1287, 0.6059, 0.6023, 0.6059, 0.67, 0.5572, 0.67, 0.5572, 0.6023, 0.6059, 0.06102, 0.6059, 0.1287, 0.5572, 0.1287, 0.5572, 0.06102, 0.6059, 0.5346, 0.6059, 0.6023, 0.5572, 0.6023, 0.5572, 0.5346, 0.6059, -0.006637, 0.6059, 0.06102, 0.5572, 0.06102, 0.5572, -0.006637, 0.6059, 0.467, 0.6059, 0.5346, 0.5572, 0.5346, 0.5572, 0.467, 0.625, 0.9375, 0.6094, 1.0, 0.5937, 0.9375, 0.6094, 0.0, 0.625, 0.0625, 0.5937, 0.0625, 0.6059, 0.3993, 0.6059, 0.467, 0.5572, 0.467, 0.5572, 0.3993, 0.6059, 0.8729, 0.6059, 0.9406, 0.5572, 0.9406, 0.5572, 0.8729, 0.5572, 0.06102, 0.5572, 0.1287, 0.5084, 0.1287, 0.5084, 0.06102, 0.5572, 0.5346, 0.5572, 0.6023, 0.5084, 0.6023, 0.5084, 0.5346, 0.5572, -0.006637, 0.5572, 0.06102, 0.5084, 0.06102, 0.5084, -0.006637, 0.5572, 0.467, 0.5572, 0.5346, 0.5084, 0.5346, 0.5084, 0.467, 0.5937, 0.9375, 0.5781, 1.0, 0.5625, 0.9375, 0.5781, 0.0, 0.5937, 0.0625, 0.5625, 0.0625, 0.5572, 0.3993, 0.5572, 0.467, 0.5084, 0.467, 0.5084, 0.3993, 0.5572, 0.8729, 0.5572, 0.9406, 0.5084, 0.9406, 0.5084, 0.8729, 0.5572, 0.3317, 0.5572, 0.3993, 0.5084, 0.3993, 0.5084, 0.3317, 0.5572, 0.8053, 0.5572, 0.8729, 0.5084, 0.8729, 0.5084, 0.8053, 0.5572, 0.264, 0.5572, 0.3317, 0.5084, 0.3317, 0.5084, 0.264, 0.5572, 0.7376, 0.5572, 0.8053, 0.5084, 0.8053, 0.5084, 0.7376, 0.5572, 0.1963, 0.5572, 0.264, 0.5084, 0.264, 0.5084, 0.1963, 0.5572, 0.67, 0.5572, 0.7376, 0.5084, 0.7376, 0.5084, 0.67, 0.5572, 0.1287, 0.5572, 0.1963, 0.5084, 0.1963, 0.5084, 0.1287, 0.5572, 0.6023, 0.5572, 0.67, 0.5084, 0.67, 0.5084, 0.6023, 0.5758, 0.814, 0.5758, 0.8816, 0.527, 0.8816, 0.527, 0.814, 0.5084, 0.264, 0.5084, 0.3317, 0.4596, 0.3317, 0.4596, 0.264, 0.5758, 0.7463, 0.5758, 0.814, 0.527, 0.814, 0.527, 0.7463, 0.5084, 0.1963, 0.5084, 0.264, 0.4596, 0.264, 0.4596, 0.1963, 0.5758, 0.6787, 0.5758, 0.7463, 0.527, 0.7463, 0.527, 0.6787, 0.5084, 0.1287, 0.5084, 0.1963, 0.4596, 0.1963, 0.4596, 0.1287, 0.5084, 0.6023, 0.5084, 0.67, 0.4596, 0.67, 0.4596, 0.6023, 0.5084, 0.06102, 0.5084, 0.1287, 0.4596, 0.1287, 0.4596, 0.06102, 0.5084, 0.5346, 0.5084, 0.6023, 0.4596, 0.6023, 0.4596, 0.5346, 0.5084, -0.006637, 0.5084, 0.06102, 0.4596, 0.06102, 0.4596, -0.006637, 0.5084, 0.467, 0.5084, 0.5346, 0.4596, 0.5346, 0.4596, 0.467, 0.5084, 0.9406, 0.484, 1.008, 0.4596, 0.9406, 0.5469, 0.0, 0.5625, 0.0625, 0.5312, 0.0625, 0.5084, 0.3993, 0.5084, 0.467, 0.4596, 0.467, 0.4596, 0.3993, 0.5758, 0.8816, 0.5758, 0.9493, 0.527, 0.9493, 0.527, 0.8816, 0.5084, 0.3317, 0.5084, 0.3993, 0.4596, 0.3993, 0.4596, 0.3317, 0.527, 0.5433, 0.527, 0.611, 0.4109, 0.6023, 0.4109, 0.5346, 0.4596, -0.006637, 0.4596, 0.06102, 0.4109, 0.06102, 0.4109, -0.006637, 0.527, 0.4757, 0.527, 0.5433, 0.4109, 0.5346, 0.4109, 0.467, -0.03646, 0.9123, -0.1036, 0.98, 0.3022, 0.9276, 0.5156, 0.0, 0.5312, 0.0625, 0.5, 0.0625, 0.527, 0.408, 0.527, 0.4757, 0.4109, 0.467, 0.4109, 0.3993, 0.527, 0.8816, 0.527, 0.9493, 0.4109, 0.9406, 0.4109, 0.8729, 0.527, 0.3404, 0.527, 0.408, 0.4109, 0.3993, 0.4109, 0.3317, 0.527, 0.814, 0.527, 0.8816, 0.4109, 0.8729, 0.4109, 0.8053, 0.527, 0.2727, 0.527, 0.3404, 0.4109, 0.3317, 0.4109, 0.264, 0.527, 0.7463, 0.527, 0.814, 0.4109, 0.8053, 0.4109, 0.7376, 0.527, 0.205, 0.527, 0.2727, 0.4109, 0.264, 0.4109, 0.1963, 0.527, 0.6787, 0.527, 0.7463, 0.4109, 0.7376, 0.4109, 0.67, 0.4596, 0.1287, 0.4596, 0.1963, 0.4109, 0.1963, 0.4109, 0.1287, 0.527, 0.611, 0.527, 0.6787, 0.4109, 0.67, 0.4109, 0.6023, 0.4596, 0.06102, 0.4596, 0.1287, 0.4109, 0.1287, 0.4109, 0.06102, 0.4109, 0.264, 0.4109, 0.3317, 0.3621, 0.3317, 0.3621, 0.264, 0.4109, 0.7376, 0.4109, 0.8053, 0.3621, 0.8053, 0.3621, 0.7376, 0.4109, 0.1963, 0.4109, 0.264, 0.3621, 0.264, 0.3621, 0.1963, 0.4109, 0.67, 0.4109, 0.7376, 0.3621, 0.7376, 0.3621, 0.67, 0.4109, 0.1287, 0.4109, 0.1963, 0.3621, 0.1963, 0.3621, 0.1287, 0.4109, 0.6023, 0.4109, 0.67, 0.3621, 0.67, 0.3621, 0.6023, 0.4109, 0.06102, 0.4109, 0.1287, 0.3621, 0.1287, 0.3621, 0.06102, 0.4109, 0.5346, 0.4109, 0.6023, 0.3621, 0.6023, 0.3621, 0.5346, 0.4109, -0.006637, 0.4109, 0.06102, 0.3621, 0.06102, 0.3621, -0.006637, 0.4109, 0.467, 0.4109, 0.5346, 0.3621, 0.5346, 0.3621, 0.467, 0.3022, 0.9276, 0.2778, 0.9952, 0.2534, 0.9276, 0.4844, 0.0, 0.5, 0.0625, 0.4687, 0.0625, 0.4109, 0.3993, 0.4109, 0.467, 0.3621, 0.467, 0.3621, 0.3993, 0.4109, 0.8729, 0.4109, 0.9406, 0.3621, 0.9406, 0.3621, 0.8729, 0.4109, 0.3317, 0.4109, 0.3993, 0.3621, 0.3993, 0.3621, 0.3317, 0.4109, 0.8053, 0.4109, 0.8729, 0.3621, 0.8729, 0.3621, 0.8053, 0.3621, -0.006637, 0.3621, 0.06102, 0.3133, 0.06102, 0.3133, -0.006637, 0.3621, 0.467, 0.3621, 0.5346, 0.3133, 0.5346, 0.3133, 0.467, -0.01136, 0.9092, -0.05437, 0.9717, -0.09738, 0.9092, 0.4531, 0.0, 0.4687, 0.0625, 0.4375, 0.0625, 0.3621, 0.3993, 0.3621, 0.467, 0.3133, 0.467, 0.3133, 0.3993, 0.3621, 0.8729, 0.3621, 0.9406, 0.3133, 0.9406, 0.3133, 0.8729, 0.3621, 0.3317, 0.3621, 0.3993, 0.3133, 0.3993, 0.3133, 0.3317, 0.3621, 0.8053, 0.3621, 0.8729, 0.3133, 0.8729, 0.3133, 0.8053, 0.3621, 0.264, 0.3621, 0.3317, 0.3133, 0.3317, 0.3133, 0.264, 0.3621, 0.7376, 0.3621, 0.8053, 0.3133, 0.8053, 0.3133, 0.7376, 0.3621, 0.1963, 0.3621, 0.264, 0.3133, 0.264, 0.3133, 0.1963, 0.3621, 0.67, 0.3621, 0.7376, 0.3133, 0.7376, 0.3133, 0.67, 0.3621, 0.1287, 0.3621, 0.1963, 0.3133, 0.1963, 0.3133, 0.1287, 0.3621, 0.6023, 0.3621, 0.67, 0.3133, 0.67, 0.3133, 0.6023, 0.3621, 0.06102, 0.3621, 0.1287, 0.3133, 0.1287, 0.3133, 0.06102, 0.3621, 0.5346, 0.3621, 0.6023, 0.3133, 0.6023, 0.3133, 0.5346, 0.3133, 0.7376, 0.3133, 0.8053, 0.2646, 0.8053, 0.2646, 0.7376, 0.3133, 0.1963, 0.3133, 0.264, 0.2646, 0.264, 0.2646, 0.1963, 0.3133, 0.67, 0.3133, 0.7376, 0.2646, 0.7376, 0.2646, 0.67, 0.3133, 0.1287, 0.3133, 0.1963, 0.2646, 0.1963, 0.2646, 0.1287, 0.3133, 0.6023, 0.3133, 0.67, 0.2646, 0.67, 0.2646, 0.6023, 0.3133, 0.06102, 0.3133, 0.1287, 0.2646, 0.1287, 0.2646, 0.06102, 0.3133, 0.5346, 0.3133, 0.6023, 0.2646, 0.6023, 0.2646, 0.5346, 0.3133, -0.006637, 0.3133, 0.06102, 0.2646, 0.06102, 0.2646, -0.006637, 0.3133, 0.467, 0.3133, 0.5346, 0.2646, 0.5346, 0.2646, 0.467, -0.09738, 0.9092, 0.4219, 1.0, 0.2976, 0.9245, 0.4219, 0.0, 0.4375, 0.0625, 0.4062, 0.0625, 0.3133, 0.3993, 0.3133, 0.467, 0.2646, 0.467, 0.2646, 0.3993, 0.2046, 0.8599, 0.2046, 0.9276, 0.1559, 0.9276, 0.1559, 0.8599, 0.3133, 0.3317, 0.3133, 0.3993, 0.2646, 0.3993, 0.2646, 0.3317, 0.3133, 0.8053, 0.3133, 0.8729, 0.2646, 0.8729, 0.2646, 0.8053, 0.3133, 0.264, 0.3133, 0.3317, 0.2646, 0.3317, 0.2646, 0.264, 0.2646, 0.467, 0.2646, 0.5346, 0.2158, 0.5346, 0.2158, 0.467, 0.2976, 0.9245, 0.2819, 0.987, 0.2663, 0.9245, 0.3906, 0.0, 0.4062, 0.0625, 0.375, 0.0625, 0.2646, 0.3993, 0.2646, 0.467, 0.2158, 0.467, 0.2158, 0.3993, 0.1559, 0.8599, 0.1559, 0.9276, 0.1071, 0.9276, 0.1071, 0.8599, 0.2646, 0.3317, 0.2646, 0.3993, 0.2158, 0.3993, 0.2158, 0.3317, 0.2646, 0.8053, 0.2646, 0.8729, 0.2158, 0.8729, 0.2158, 0.8053, 0.2646, 0.264, 0.2646, 0.3317, 0.2158, 0.3317, 0.2158, 0.264, 0.2646, 0.7376, 0.2646, 0.8053, 0.2158, 0.8053, 0.2158, 0.7376, 0.2646, 0.1963, 0.2646, 0.264, 0.2158, 0.264, 0.2158, 0.1963, 0.2646, 0.67, 0.2646, 0.7376, 0.2158, 0.7376, 0.2158, 0.67, 0.2646, 0.1287, 0.2646, 0.1963, 0.2158, 0.1963, 0.2158, 0.1287, 0.2646, 0.6023, 0.2646, 0.67, 0.2158, 0.67, 0.2158, 0.6023, 0.1559, 0.04798, 0.1559, 0.1156, 0.1071, 0.1156, 0.1071, 0.04798, 0.2646, 0.5346, 0.2646, 0.6023, 0.2158, 0.6023, 0.2158, 0.5346, 0.2646, -0.006637, 0.1559, 0.04798, 0.1071, 0.04798, 0.2158, -0.006637, 0.1071, 0.1833, 0.1071, 0.251, 0.05835, 0.251, 0.05835, 0.1833, 0.2158, 0.67, 0.2158, 0.7376, 0.1671, 0.7376, 0.1671, 0.67, 0.1071, 0.1156, 0.1071, 0.1833, 0.05835, 0.1833, 0.05835, 0.1156, 0.2158, 0.6023, 0.2158, 0.67, 0.1671, 0.67, 0.1671, 0.6023, 0.1071, 0.04798, 0.1071, 0.1156, 0.05835, 0.1156, 0.05835, 0.04798, 0.2158, 0.5346, 0.2158, 0.6023, 0.1671, 0.6023, 0.1671, 0.5346, 0.2158, -0.006637, 0.1071, 0.04798, 0.05835, 0.04798, 0.1671, -0.006637, 0.2158, 0.467, 0.2158, 0.5346, 0.1671, 0.5346, 0.1671, 0.467, 0.2663, 0.9245, 0.2507, 0.987, 0.2351, 0.9245, 0.3594, 0.0, 0.375, 0.0625, 0.3437, 0.0625, 0.2158, 0.3993, 0.2158, 0.467, 0.1671, 0.467, 0.1671, 0.3993, 0.1071, 0.8599, 0.1071, 0.9276, 0.05835, 0.9276, 0.05835, 0.8599, 0.2158, 0.3317, 0.2158, 0.3993, 0.1671, 0.3993, 0.1671, 0.3317, 0.1071, 0.7922, 0.1071, 0.8599, 0.05835, 0.8599, 0.05835, 0.7922, 0.2158, 0.264, 0.2158, 0.3317, 0.1671, 0.3317, 0.1671, 0.264, 0.1071, 0.7246, 0.1071, 0.7922, 0.05835, 0.7922, 0.05835, 0.7246, 0.3281, 0.0, 0.3437, 0.0625, 0.3125, 0.0625, 0.05835, 0.3863, 0.05835, 0.4539, 0.009591, 0.4539, 0.009591, 0.3863, 0.05835, 0.8599, 0.05835, 0.9276, 0.009591, 0.9276, 0.009591, 0.8599, 0.05835, 0.3186, 0.05835, 0.3863, 0.009591, 0.3863, 0.009591, 0.3186, 0.05835, 0.7922, 0.05835, 0.8599, 0.009591, 0.8599, 0.009591, 0.7922, 0.05835, 0.251, 0.05835, 0.3186, 0.009591, 0.3186, 0.009591, 0.251, 0.05835, 0.7246, 0.05835, 0.7922, 0.009591, 0.7922, 0.009591, 0.7246, 0.05835, 0.1833, 0.05835, 0.251, 0.009591, 0.251, 0.009591, 0.1833, 0.05835, 0.6569, 0.05835, 0.7246, 0.009591, 0.7246, 0.009591, 0.6569, 0.05835, 0.1156, 0.05835, 0.1833, 0.009591, 0.1833, 0.009591, 0.1156, 0.05835, 0.5893, 0.05835, 0.6569, 0.009591, 0.6569, 0.009591, 0.5893, 0.05835, 0.04798, 0.05835, 0.1156, 0.009591, 0.1156, 0.009591, 0.04798, 0.05835, 0.5216, 0.05835, 0.5893, 0.009591, 0.5893, 0.009591, 0.5216, 0.1671, -0.006637, 0.05835, 0.04798, 0.009591, 0.04798, 0.1183, -0.006637, 0.05835, 0.4539, 0.05835, 0.5216, 0.009591, 0.5216, 0.009591, 0.4539, 0.2351, 0.9245, 0.2194, 0.987, 0.2038, 0.9245, 0.2836, 0.07868, 0.2836, 0.1463, 0.1273, 0.1463, 0.1273, 0.07868, 0.2836, 0.5523, 0.2836, 0.62, 0.1273, 0.62, 0.1273, 0.5523, 0.9061, 0.075, 0.9061, 0.1375, 0.806, 0.1375, 0.806, 0.075, 0.2836, 0.4846, 0.2836, 0.5523, 0.1273, 0.5523, 0.1273, 0.4846, 0.2038, 0.04946, 0.2038, 0.112, 0.1726, 0.112, 0.1726, 0.04946, 0.2836, 0.417, 0.2836, 0.4846, 0.1273, 0.4846, 0.1273, 0.417, 0.2038, 0.9245, 0.1882, 0.987, 0.1726, 0.9245, 0.2969, 0.0, 0.3125, 0.0625, 0.2812, 0.0625, 0.2836, 0.3493, 0.2836, 0.417, 0.1273, 0.417, 0.1273, 0.3493, 0.009591, 0.8599, 0.009591, 0.9276, -0.03917, 0.9276, -0.03917, 0.8599, 0.2836, 0.2817, 0.2836, 0.3493, 0.1273, 0.3493, 0.1273, 0.2817, 0.009591, 0.7922, 0.009591, 0.8599, -0.03917, 0.8599, -0.03917, 0.7922, 0.2836, 0.214, 0.2836, 0.2817, 0.1273, 0.2817, 0.1273, 0.214, 0.2836, 0.6876, 0.2836, 0.7553, 0.1273, 0.7553, 0.1273, 0.6876, 0.2836, 0.1463, 0.2836, 0.214, 0.1273, 0.214, 0.1273, 0.1463, 0.2836, 0.62, 0.2836, 0.6876, 0.1273, 0.6876, 0.1273, 0.62, 0.1726, 0.862, 0.1726, 0.9245, 0.1413, 0.9245, 0.1413, 0.862, 0.806, 0.325, 0.806, 0.3875, 0.7058, 0.3875, 0.7058, 0.325, 0.806, 0.7625, 0.806, 0.825, 0.7058, 0.825, 0.7058, 0.7625, 0.806, 0.2625, 0.806, 0.325, 0.7058, 0.325, 0.7058, 0.2625, 0.806, 0.7, 0.806, 0.7625, 0.7058, 0.7625, 0.7058, 0.7, 0.806, 0.2, 0.806, 0.2625, 0.7058, 0.2625, 0.7058, 0.2, 0.806, 0.6375, 0.806, 0.7, 0.7058, 0.7, 0.7058, 0.6375, 0.806, 0.1375, 0.806, 0.2, 0.7058, 0.2, 0.7058, 0.1375, 0.1273, 0.5523, 0.1273, 0.62, -0.02901, 0.62, -0.02901, 0.5523, 0.806, 0.075, 0.806, 0.1375, 0.7058, 0.1375, 0.7058, 0.075, 0.806, 0.5125, 0.806, 0.575, 0.7058, 0.575, 0.7058, 0.5125, 0.806, 0.0125, 0.806, 0.075, 0.7058, 0.075, 0.7058, 0.0125, 0.1273, 0.417, 0.1273, 0.4846, -0.02901, 0.4846, -0.02902, 0.417, 0.1726, 0.9245, 0.1569, 0.987, 0.1413, 0.9245, 0.2656, 0.0, 0.2812, 0.0625, 0.25, 0.0625, 0.1273, 0.3493, 0.1273, 0.417, -0.02902, 0.417, -0.02901, 0.3493, 0.7058, 0.575, 0.7058, 0.6375, 0.6056, 0.6375, 0.6056, 0.575, 0.7058, 0.075, 0.7058, 0.1375, 0.6056, 0.1375, 0.6056, 0.075, 0.7058, 0.5125, 0.7058, 0.575, 0.6056, 0.575, 0.6056, 0.5125, 0.7058, 0.0125, 0.7058, 0.075, 0.6056, 0.075, 0.6056, 0.0125, 0.7058, 0.45, 0.7058, 0.5125, 0.6056, 0.5125, 0.6056, 0.45, 0.1413, 0.9245, 0.1257, 0.987, 0.1101, 0.9245, 0.2344, 0.0, 0.25, 0.0625, 0.2188, 0.0625, 0.7058, 0.3875, 0.7058, 0.45, 0.6056, 0.45, 0.6056, 0.3875, 0.7058, 0.825, 0.7058, 0.8875, 0.6056, 0.8875, 0.6056, 0.825, 0.7058, 0.325, 0.7058, 0.3875, 0.6056, 0.3875, 0.6056, 0.325, 0.7058, 0.7625, 0.7058, 0.825, 0.6056, 0.825, 0.6056, 0.7625, 0.7058, 0.2625, 0.7058, 0.325, 0.6056, 0.325, 0.6056, 0.2625, 0.7058, 0.7, 0.7058, 0.7625, 0.6056, 0.7625, 0.6056, 0.7, 0.7058, 0.2, 0.7058, 0.2625, 0.6056, 0.2625, 0.6056, 0.2, 0.7058, 0.6375, 0.7058, 0.7, 0.6056, 0.7, 0.6056, 0.6375, 0.7058, 0.1375, 0.7058, 0.2, 0.6056, 0.2, 0.6056, 0.1375, 0.6056, 0.325, 0.6056, 0.3875, 0.5055, 0.3875, 0.5055, 0.325, 0.6056, 0.7625, 0.6056, 0.825, 0.5055, 0.825, 0.5055, 0.7625, 0.6056, 0.2625, 0.6056, 0.325, 0.5055, 0.325, 0.5055, 0.2625, 0.6056, 0.7, 0.6056, 0.7625, 0.5055, 0.7625, 0.5055, 0.7, 0.6056, 0.2, 0.6056, 0.2625, 0.5055, 0.2625, 0.5055, 0.2, 0.6056, 0.6375, 0.6056, 0.7, 0.5055, 0.7, 0.5055, 0.6375, 0.6056, 0.1375, 0.6056, 0.2, 0.5055, 0.2, 0.5055, 0.1375, 0.6056, 0.575, 0.6056, 0.6375, 0.5055, 0.6375, 0.5055, 0.575, 0.6056, 0.075, 0.6056, 0.1375, 0.5055, 0.1375, 0.5055, 0.075, 0.6056, 0.5125, 0.6056, 0.575, 0.5055, 0.575, 0.5055, 0.5125, 0.6056, 0.0125, 0.6056, 0.075, 0.5055, 0.075, 0.5055, 0.0125, 0.6056, 0.45, 0.6056, 0.5125, 0.5055, 0.5125, 0.5055, 0.45, 0.1101, 0.9245, 0.09443, 0.987, 0.0788, 0.9245, 0.2031, 0.0, 0.2188, 0.0625, 0.1875, 0.0625, 0.6056, 0.3875, 0.6056, 0.45, 0.5055, 0.45, 0.5055, 0.3875, 0.6056, 0.825, 0.6056, 0.8875, 0.5055, 0.8875, 0.5055, 0.825, 0.5055, 0.075, 0.5055, 0.1375, 0.4053, 0.1375, 0.4053, 0.075, 0.5055, 0.5125, 0.5055, 0.575, 0.4053, 0.575, 0.4053, 0.5125, 0.6565, 0.04076, 0.6565, 0.1033, 0.6201, 0.1033, 0.6201, 0.04076, 0.5055, 0.45, 0.5055, 0.5125, 0.4053, 0.5125, 0.4053, 0.45, 0.0788, 0.9245, 0.06318, 0.987, 0.04755, 0.9245, 0.1719, 0.0, 0.1875, 0.0625, 0.1563, 0.0625, 0.5055, 0.3875, 0.5055, 0.45, 0.4053, 0.45, 0.4053, 0.3875, 0.5055, 0.825, 0.5055, 0.8875, 0.4053, 0.8875, 0.4053, 0.825, 0.5055, 0.325, 0.5055, 0.3875, 0.4053, 0.3875, 0.4053, 0.325, 0.5055, 0.7625, 0.5055, 0.825, 0.4053, 0.825, 0.4053, 0.7625, 0.5055, 0.2625, 0.5055, 0.325, 0.4053, 0.325, 0.4053, 0.2625, 0.5055, 0.7, 0.5055, 0.7625, 0.4053, 0.7625, 0.4053, 0.7, 0.5055, 0.2, 0.5055, 0.2625, 0.4053, 0.2625, 0.4053, 0.2, 0.5055, 0.6375, 0.5055, 0.7, 0.4053, 0.7, 0.4053, 0.6375, 0.5055, 0.1375, 0.5055, 0.2, 0.4053, 0.2, 0.4053, 0.1375, 0.5055, 0.575, 0.5055, 0.6375, 0.4053, 0.6375, 0.4053, 0.575, 0.4053, 0.7625, 0.4053, 0.825, 0.3051, 0.825, 0.3051, 0.7625, 0.4053, 0.2625, 0.4053, 0.325, 0.3051, 0.325, 0.3051, 0.2625, 0.4053, 0.7, 0.4053, 0.7625, 0.3051, 0.7625, 0.3051, 0.7, 0.4053, 0.2, 0.4053, 0.2625, 0.3051, 0.2625, 0.3051, 0.2, 0.4053, 0.6375, 0.4053, 0.7, 0.3051, 0.7, 0.3051, 0.6375, 0.4053, 0.1375, 0.4053, 0.2, 0.3051, 0.2, 0.3051, 0.1375, 0.4053, 0.575, 0.4053, 0.6375, 0.3051, 0.6375, 0.3051, 0.575, 0.4053, 0.075, 0.4053, 0.1375, 0.3051, 0.1375, 0.3051, 0.075, 0.4053, 0.5125, 0.4053, 0.575, 0.3051, 0.575, 0.3051, 0.5125, 0.6201, 0.04076, 0.6201, 0.1033, 0.5837, 0.1033, 0.5837, 0.04076, 0.4053, 0.45, 0.4053, 0.5125, 0.3051, 0.5125, 0.3051, 0.45, 0.4053, 0.8875, 0.3552, 0.95, 0.3051, 0.8875, 0.1406, 0.0, 0.1563, 0.0625, 0.125, 0.0625, 0.4053, 0.3875, 0.4053, 0.45, 0.3051, 0.45, 0.3051, 0.3875, 0.4053, 0.825, 0.4053, 0.8875, 0.3051, 0.8875, 0.3051, 0.825, 0.4053, 0.325, 0.4053, 0.3875, 0.3051, 0.3875, 0.3051, 0.325, 0.3051, 0.5125, 0.3051, 0.575, 0.2049, 0.575, 0.2049, 0.5125, 0.5837, 0.04076, 0.5837, 0.1033, 0.5473, 0.1033, 0.5473, 0.04076, 0.3051, 0.45, 0.3051, 0.5125, 0.2049, 0.5125, 0.2049, 0.45, 0.0163, 0.9245, 0.0006794, 0.987, -0.01495, 0.9245, 0.1094, 0.0, 0.125, 0.0625, 0.09375, 0.0625, 0.3051, 0.3875, 0.3051, 0.45, 0.2049, 0.45, 0.2049, 0.3875, 0.3051, 0.825, 0.3051, 0.8875, 0.2049, 0.8875, 0.2049, 0.825, 0.3051, 0.325, 0.3051, 0.3875, 0.2049, 0.3875, 0.2049, 0.325, 0.3051, 0.7625, 0.3051, 0.825, 0.2049, 0.825, 0.2049, 0.7625, 0.3051, 0.2625, 0.3051, 0.325, 0.2049, 0.325, 0.2049, 0.2625, 0.3051, 0.7, 0.3051, 0.7625, 0.2049, 0.7625, 0.2049, 0.7, 0.3051, 0.2, 0.3051, 0.2625, 0.2049, 0.2625, 0.2049, 0.2, 0.3051, 0.6375, 0.3051, 0.7, 0.2049, 0.7, 0.2049, 0.6375, 0.3051, 0.1375, 0.3051, 0.2, 0.2049, 0.2, 0.2049, 0.1375, 0.3051, 0.575, 0.3051, 0.6375, 0.2049, 0.6375, 0.2049, 0.575, 0.5837, 0.1033, 0.5837, 0.1658, 0.5473, 0.1658, 0.5473, 0.1033, 0.2049, 0.2625, 0.2049, 0.325, 0.1048, 0.325, 0.1048, 0.2625, 0.2049, 0.7, 0.2049, 0.7625, 0.1048, 0.7625, 0.1048, 0.7, 0.5473, 0.2283, 0.5473, 0.2908, 0.5109, 0.2908, 0.5109, 0.2283, 0.2049, 0.6375, 0.2049, 0.7, 0.1048, 0.7, 0.1048, 0.6375, 0.5473, 0.1658, 0.5473, 0.2283, 0.5109, 0.2283, 0.5109, 0.1658, 0.2049, 0.575, 0.2049, 0.6375, 0.1048, 0.6375, 0.1048, 0.575, 0.5473, 0.1033, 0.5473, 0.1658, 0.5109, 0.1658, 0.5109, 0.1033, 0.2049, 0.5125, 0.2049, 0.575, 0.1048, 0.575, 0.1048, 0.5125, 0.5473, 0.04076, 0.5473, 0.1033, 0.5109, 0.1033, 0.5109, 0.04076, 0.2049, 0.45, 0.2049, 0.5125, 0.1048, 0.5125, 0.1048, 0.45, -0.01495, 0.9245, -0.03057, 0.987, -0.0462, 0.9245, 0.07813, 0.0, 0.09375, 0.0625, 0.0625, 0.0625, 0.2049, 0.3875, 0.2049, 0.45, 0.1048, 0.45, 0.1048, 0.3875, 0.2049, 0.825, 0.2049, 0.8875, 0.1048, 0.8875, 0.1048, 0.825, 0.2049, 0.325, 0.2049, 0.3875, 0.1048, 0.3875, 0.1048, 0.325, 0.2049, 0.7625, 0.2049, 0.825, 0.1048, 0.825, 0.1048, 0.7625, 0.5109, 0.04076, 0.5109, 0.1033, 0.4746, 0.1033, 0.4746, 0.04076, 0.5109, 0.4783, 0.5109, 0.5408, 0.4746, 0.5408, 0.4746, 0.4783, 0.0625, 0.9375, 0.04688, 1.0, 0.03125, 0.9375, 0.04688, 0.0, 0.0625, 0.0625, 0.03125, 0.0625, 0.5109, 0.4158, 0.5109, 0.4783, 0.4746, 0.4783, 0.4746, 0.4158, 0.1048, 0.825, 0.1048, 0.8875, 0.004613, 0.8875, 0.004612, 0.825, 0.5109, 0.3533, 0.5109, 0.4158, 0.4746, 0.4158, 0.4746, 0.3533, 0.5109, 0.7908, 0.5109, 0.8533, 0.4746, 0.8533, 0.4746, 0.7908, 0.5109, 0.2908, 0.5109, 0.3533, 0.4746, 0.3533, 0.4746, 0.2908, 0.5109, 0.7283, 0.5109, 0.7908, 0.4746, 0.7908, 0.4746, 0.7283, 0.5109, 0.2283, 0.5109, 0.2908, 0.4746, 0.2908, 0.4746, 0.2283, 0.5109, 0.6658, 0.5109, 0.7283, 0.4746, 0.7283, 0.4746, 0.6658, 0.5109, 0.1658, 0.5109, 0.2283, 0.4746, 0.2283, 0.4746, 0.1658, 0.5109, 0.6033, 0.5109, 0.6658, 0.4746, 0.6658, 0.4746, 0.6033, 0.5109, 0.1033, 0.5109, 0.1658, 0.4746, 0.1658, 0.4746, 0.1033, 0.5109, 0.5408, 0.5109, 0.6033, 0.4746, 0.6033, 0.4746, 0.5408, 0.4746, 0.2283, 0.4746, 0.2908, 0.4382, 0.2908, 0.4382, 0.2283, 0.4746, 0.6658, 0.4746, 0.7283, 0.4382, 0.7283, 0.4382, 0.6658, 0.4746, 0.1658, 0.4746, 0.2283, 0.4382, 0.2283, 0.4382, 0.1658, 0.4746, 0.6033, 0.4746, 0.6658, 0.4382, 0.6658, 0.4382, 0.6033, 0.4746, 0.1033, 0.4746, 0.1658, 0.4382, 0.1658, 0.4382, 0.1033, 0.4746, 0.5408, 0.4746, 0.6033, 0.4382, 0.6033, 0.4382, 0.5408, 0.4746, 0.04076, 0.4746, 0.1033, 0.4382, 0.1033, 0.4382, 0.04076, 0.4746, 0.4783, 0.4746, 0.5408, 0.4382, 0.5408, 0.4382, 0.4783, 0.03125, 0.9375, 0.01563, 1.0, 8.941e-08, 0.9375, 0.01563, 0.0, 0.03125, 0.0625, 8.941e-08, 0.0625, 0.4746, 0.4158, 0.4746, 0.4783, 0.4382, 0.4783, 0.4382, 0.4158, 0.4746, 0.8533, 0.4746, 0.9158, 0.4382, 0.9158, 0.4382, 0.8533, 0.4746, 0.3533, 0.4746, 0.4158, 0.4382, 0.4158, 0.4382, 0.3533, 0.4746, 0.7908, 0.4746, 0.8533, 0.4382, 0.8533, 0.4382, 0.7908, 0.4746, 0.2908, 0.4746, 0.3533, 0.4382, 0.3533, 0.4382, 0.2908, 0.4746, 0.7283, 0.4746, 0.7908, 0.4382, 0.7908, 0.4382, 0.7283, 1.0, 0.9375, 0.9844, 1.0, 0.9688, 0.9375, 0.9844, 0.0, 1.0, 0.0625, 0.9688, 0.0625, 0.3622, 0.4179, 0.3622, 0.4804, 0.3258, 0.4804, 0.3258, 0.4179, 0.3622, 0.8554, 0.3622, 0.9179, 0.3258, 0.9179, 0.3258, 0.8554, 0.3622, 0.3554, 0.3622, 0.4179, 0.3258, 0.4179, 0.3258, 0.3554, 0.3622, 0.7929, 0.3622, 0.8554, 0.3258, 0.8554, 0.3258, 0.7929, 0.3622, 0.2929, 0.3622, 0.3554, 0.3258, 0.3554, 0.3258, 0.2929, 0.3622, 0.7304, 0.3622, 0.7929, 0.3258, 0.7929, 0.3258, 0.7304, 0.3622, 0.2304, 0.3622, 0.2929, 0.3258, 0.2929, 0.3258, 0.2304, 0.3622, 0.6679, 0.3622, 0.7304, 0.3258, 0.7304, 0.3258, 0.6679, 0.3622, 0.1679, 0.3622, 0.2304, 0.3258, 0.2304, 0.3258, 0.1679, 0.3622, 0.6054, 0.3622, 0.6679, 0.3258, 0.6679, 0.3258, 0.6054, 0.3622, 0.1054, 0.3622, 0.1679, 0.3258, 0.1679, 0.3258, 0.1054, 0.3622, 0.5429, 0.3622, 0.6054, 0.3258, 0.6054, 0.3258, 0.5429, 0.3622, 0.04293, 0.3622, 0.1054, 0.3258, 0.1054, 0.3258, 0.04293, 0.3622, 0.4804, 0.3622, 0.5429, 0.3258, 0.5429, 0.3258, 0.4804, 0.3258, 0.6679, 0.3258, 0.7304, 0.2894, 0.7304, 0.2894, 0.6679, 0.3258, 0.1679, 0.3258, 0.2304, 0.2894, 0.2304, 0.2894, 0.1679, 0.3258, 0.6054, 0.3258, 0.6679, 0.2894, 0.6679, 0.2894, 0.6054, 0.3258, 0.1054, 0.3258, 0.1679, 0.2894, 0.1679, 0.2894, 0.1054, 0.3258, 0.5429, 0.3258, 0.6054, 0.2894, 0.6054, 0.2894, 0.5429, 0.3258, 0.04293, 0.3258, 0.1054, 0.2894, 0.1054, 0.2894, 0.04293, 0.3258, 0.4804, 0.3258, 0.5429, 0.2894, 0.5429, 0.2894, 0.4804, 0.9688, 0.9375, 0.9531, 1.0, 0.9375, 0.9375, 0.9531, 0.0, 0.9688, 0.0625, 0.9375, 0.0625, 0.3258, 0.4179, 0.3258, 0.4804, 0.2894, 0.4804, 0.2894, 0.4179, 0.3258, 0.8554, 0.3258, 0.9179, 0.2894, 0.9179, 0.2894, 0.8554, 0.3258, 0.3554, 0.3258, 0.4179, 0.2894, 0.4179, 0.2894, 0.3554, 0.3258, 0.7929, 0.3258, 0.8554, 0.2894, 0.8554, 0.2894, 0.7929, 0.3258, 0.2929, 0.3258, 0.3554, 0.2894, 0.3554, 0.2894, 0.2929, 0.3258, 0.7304, 0.3258, 0.7929, 0.2894, 0.7929, 0.2894, 0.7304, 0.3258, 0.2304, 0.3258, 0.2929, 0.2894, 0.2929, 0.2894, 0.2304, 0.2894, 0.4179, 0.2894, 0.4804, 0.253, 0.4804, 0.253, 0.4179, 0.2894, 0.8554, 0.2894, 0.9179, 0.253, 0.9179, 0.253, 0.8554, 0.2894, 0.3554, 0.2894, 0.4179, 0.253, 0.4179, 0.253, 0.3554, 0.2894, 0.7929, 0.2894, 0.8554, 0.253, 0.8554, 0.253, 0.7929, 0.2894, 0.2929, 0.2894, 0.3554, 0.253, 0.3554, 0.253, 0.2929, 0.2894, 0.7304, 0.2894, 0.7929, 0.253, 0.7929, 0.253, 0.7304, 0.2894, 0.2304, 0.2894, 0.2929, 0.253, 0.2929, 0.253, 0.2304, 0.2894, 0.6679, 0.2894, 0.7304, 0.253, 0.7304, 0.253, 0.6679, 0.2894, 0.1679, 0.2894, 0.2304, 0.253, 0.2304, 0.253, 0.1679, 0.2894, 0.6054, 0.2894, 0.6679, 0.253, 0.6679, 0.253, 0.6054, 0.2894, 0.1054, 0.2894, 0.1679, 0.253, 0.1679, 0.253, 0.1054, 0.2894, 0.5429, 0.2894, 0.6054, 0.253, 0.6054, 0.253, 0.5429, 0.2894, 0.04293, 0.2894, 0.1054, 0.253, 0.1054, 0.253, 0.04293, 0.2894, 0.4804, 0.2894, 0.5429, 0.253, 0.5429, 0.253, 0.4804, 0.9375, 0.9375, 0.9219, 1.0, 0.9062, 0.9375, 0.9219, 0.0, 0.9375, 0.0625, 0.9062, 0.0625, 0.253, 0.1679, 0.253, 0.2304, 0.2166, 0.2304, 0.2166, 0.1679, 0.253, 0.6054, 0.253, 0.6679, 0.2166, 0.6679, 0.2166, 0.6054, 0.253, 0.1054, 0.253, 0.1679, 0.2166, 0.1679, 0.2166, 0.1054, 0.253, 0.5429, 0.253, 0.6054, 0.2166, 0.6054, 0.2166, 0.5429, 0.253, 0.04293, 0.253, 0.1054, 0.2166, 0.1054, 0.2166, 0.04293, 0.253, 0.4804, 0.253, 0.5429, 0.2166, 0.5429, 0.2166, 0.4804, 0.9062, 0.9375, 0.8906, 1.0, 0.875, 0.9375, 0.8906, 0.0, 0.9062, 0.0625, 0.875, 0.0625, 0.253, 0.4179, 0.253, 0.4804, 0.2166, 0.4804, 0.2166, 0.4179, 0.253, 0.8554, 0.253, 0.9179, 0.2166, 0.9179, 0.2166, 0.8554, 0.253, 0.3554, 0.253, 0.4179, 0.2166, 0.4179, 0.2166, 0.3554, 0.253, 0.7929, 0.253, 0.8554, 0.2166, 0.8554, 0.2166, 0.7929, 0.253, 0.2929, 0.253, 0.3554, 0.2166, 0.3554, 0.2166, 0.2929, 0.253, 0.7304, 0.253, 0.7929, 0.2166, 0.7929, 0.2166, 0.7304, 0.253, 0.2304, 0.253, 0.2929, 0.2166, 0.2929, 0.2166, 0.2304, 0.253, 0.6679, 0.253, 0.7304, 0.2166, 0.7304, 0.2166, 0.6679, 0.875, 0.875, 0.875, 0.9375, 0.8438, 0.9375, 0.8438, 0.875, 0.2166, 0.3554, 0.2166, 0.4179, 0.1802, 0.4179, 0.1802, 0.3554, 0.875, 0.8125, 0.875, 0.875, 0.8438, 0.875, 0.8438, 0.8125, 0.2166, 0.2929, 0.2166, 0.3554, 0.1802, 0.3554, 0.1802, 0.2929, 0.2166, 0.7304, 0.2166, 0.7929, 0.1802, 0.7929, 0.1802, 0.7304, 0.2166, 0.2304, 0.2166, 0.2929, 0.1802, 0.2929, 0.1802, 0.2304, 0.2166, 0.6679, 0.2166, 0.7304, 0.1802, 0.7304, 0.1802, 0.6679, 0.2166, 0.1679, 0.2166, 0.2304, 0.1802, 0.2304, 0.1802, 0.1679, 0.2166, 0.6054, 0.2166, 0.6679, 0.1802, 0.6679, 0.1802, 0.6054, 0.2166, 0.1054, 0.2166, 0.1679, 0.1802, 0.1679, 0.1802, 0.1054, 0.2166, 0.5429, 0.2166, 0.6054, 0.1802, 0.6054, 0.1802, 0.5429, 0.875, 0.0625, 0.875, 0.125, 0.8438, 0.125, 0.8438, 0.0625, 0.2166, 0.4804, 0.2166, 0.5429, 0.1802, 0.5429, 0.1802, 0.4804, 0.875, 0.9375, 0.8594, 1.0, 0.8438, 0.9375, 0.8594, 0.0, 0.875, 0.0625, 0.8438, 0.0625, 0.2166, 0.4179, 0.2166, 0.4804, 0.1802, 0.4804, 0.1802, 0.4179, 0.8438, 0.625, 0.8438, 0.6875, 0.8125, 0.6875, 0.8125, 0.625, 0.8438, 0.125, 0.8438, 0.1875, 0.8125, 0.1875, 0.8125, 0.125, 0.8438, 0.5625, 0.8438, 0.625, 0.8125, 0.625, 0.8125, 0.5625, 0.8438, 0.0625, 0.8438, 0.125, 0.8125, 0.125, 0.8125, 0.0625, 0.8437, 0.5, 0.8438, 0.5625, 0.8125, 0.5625, 0.8125, 0.5, 0.8438, 0.9375, 0.8281, 1.0, 0.8125, 0.9375, 0.8281, 0.0, 0.8438, 0.0625, 0.8125, 0.0625, 0.8438, 0.4375, 0.8437, 0.5, 0.8125, 0.5, 0.8125, 0.4375, 0.8438, 0.875, 0.8438, 0.9375, 0.8125, 0.9375, 0.8125, 0.875, 0.8438, 0.375, 0.8438, 0.4375, 0.8125, 0.4375, 0.8125, 0.375, 0.8438, 0.8125, 0.8438, 0.875, 0.8125, 0.875, 0.8125, 0.8125, 0.8438, 0.3125, 0.8438, 0.375, 0.8125, 0.375, 0.8125, 0.3125, 0.8438, 0.75, 0.8438, 0.8125, 0.8125, 0.8125, 0.8125, 0.75, 0.8438, 0.25, 0.8438, 0.3125, 0.8125, 0.3125, 0.8125, 0.25, 0.8438, 0.6875, 0.8438, 0.75, 0.8125, 0.75, 0.8125, 0.6875, 0.8438, 0.1875, 0.8438, 0.25, 0.8125, 0.25, 0.8125, 0.1875, 0.8125, 0.375, 0.8125, 0.4375, 0.7812, 0.4375, 0.7812, 0.375, 0.8125, 0.8125, 0.8125, 0.875, 0.7812, 0.875, 0.7812, 0.8125, 0.8125, 0.3125, 0.8125, 0.375, 0.7812, 0.375, 0.7812, 0.3125, 0.8125, 0.75, 0.8125, 0.8125, 0.7812, 0.8125, 0.7812, 0.75, 0.8125, 0.25, 0.8125, 0.3125, 0.7812, 0.3125, 0.7812, 0.25, 0.8125, 0.6875, 0.8125, 0.75, 0.7812, 0.75, 0.7812, 0.6875, 0.8125, 0.1875, 0.8125, 0.25, 0.7812, 0.25, 0.7812, 0.1875, 0.8125, 0.625, 0.8125, 0.6875, 0.7812, 0.6875, 0.7812, 0.625, 0.8125, 0.125, 0.8125, 0.1875, 0.7812, 0.1875, 0.7812, 0.125, 0.8125, 0.5625, 0.8125, 0.625, 0.7812, 0.625, 0.7812, 0.5625, 0.8125, 0.0625, 0.8125, 0.125, 0.7812, 0.125, 0.7812, 0.0625, 0.8125, 0.5, 0.8125, 0.5625, 0.7812, 0.5625, 0.7812, 0.5, 0.8125, 0.9375, 0.7969, 1.0, 0.7812, 0.9375, 0.7969, 0.0, 0.8125, 0.0625, 0.7812, 0.0625, 0.8125, 0.4375, 0.8125, 0.5, 0.7812, 0.5, 0.7812, 0.4375, 0.8125, 0.875, 0.8125, 0.9375, 0.7812, 0.9375, 0.7812, 0.875, 0.7812, 0.125, 0.7812, 0.1875, 0.75, 0.1875, 0.75, 0.125, 0.7812, 0.5625, 0.7812, 0.625, 0.75, 0.625, 0.75, 0.5625, 0.7812, 0.0625, 0.7812, 0.125, 0.75, 0.125, 0.75, 0.0625, 0.7812, 0.5, 0.7812, 0.5625, 0.75, 0.5625, 0.75, 0.5, 0.7812, 0.9375, 0.7656, 1.0, 0.75, 0.9375, 0.7656, 0.0, 0.7812, 0.0625, 0.75, 0.0625, 0.7812, 0.4375, 0.7812, 0.5, 0.75, 0.5, 0.75, 0.4375, 0.7812, 0.875, 0.7812, 0.9375, 0.75, 0.9375, 0.75, 0.875, 0.7812, 0.375, 0.7812, 0.4375, 0.75, 0.4375, 0.75, 0.375, 0.7812, 0.8125, 0.7812, 0.875, 0.75, 0.875, 0.75, 0.8125, 0.7812, 0.3125, 0.7812, 0.375, 0.75, 0.375, 0.75, 0.3125, 0.7812, 0.75, 0.7812, 0.8125, 0.75, 0.8125, 0.75, 0.75, 0.7812, 0.25, 0.7812, 0.3125, 0.75, 0.3125, 0.75, 0.25, 0.7812, 0.6875, 0.7812, 0.75, 0.75, 0.75, 0.75, 0.6875, 0.7812, 0.1875, 0.7812, 0.25, 0.75, 0.25, 0.75, 0.1875, 0.7812, 0.625, 0.7812, 0.6875, 0.75, 0.6875, 0.75, 0.625])
me_sphere.materials.append(mat_material_001)
me_sphere.use_remesh_fix_poles = True
me_sphere.use_remesh_preserve_attributes = False
me_sphere.update()

# ---- objects
ob_camera = bpy.data.objects.new('Camera', cam_camera)
ob_sphere = bpy.data.objects.new('Sphere', me_sphere)
ob_sun = bpy.data.objects.new('Sun', light_sun)
ob_area = bpy.data.objects.new('Area', light_area)

# ---- transforms, parenting, visibility, modifiers, constraints
ob_camera.location = (0.0, -17.99, -2.417e-06)
ob_camera.rotation_euler = (1.571, -0.0, 0.0)
ob_camera.scale = (1.0, 1.0, 1.0)
ob_camera.lock_rotations_4d = False
ob_camera.empty_display_type = 'ARROWS'
ob_camera.color = (0.0, 0.0, 0.0, 0.0)
ob_camera.display_type = 'WIRE'
ob_camera.lineart.crease_threshold = 0.0
ob_sphere.location = (0.0, 5.946, 6.198e-05)
ob_sphere.scale = (0.9142, 0.9142, 0.9142)
ob_sun.location = (2.946, 0.0, 2.293)
ob_sun.rotation_euler = (-3.228, 2.21, 2.902)
ob_area.location = (-2.158, -3.513e-08, -1.345)
ob_area.rotation_euler = (-0.09911, -2.186, 0.2385)

# ---- collection membership
col_collection.objects.link(ob_camera)
col_collection.objects.link(ob_sphere)
col_collection.objects.link(ob_sun)
col_collection.objects.link(ob_area)

# ---- scene / render settings (as saved in the file)
scene.camera = ob_camera
scene.frame_start = 1; scene.frame_end = 98; scene.frame_set(1)
scene.render.engine = 'BLENDER_EEVEE_NEXT'
scene.render.image_settings.file_format = 'FFMPEG'
scene.render.image_settings.color_mode = 'RGB'
scene.render.resolution_x = 720
scene.render.resolution_y = 1280
scene.render.fps = 3009
scene.render.fps_base = 100.0
scene.render.film_transparent = True
scene.cycles.use_denoising = False
scene.cycles.samples = 128
scene.cycles.sampling_pattern = 'TABULATED_SOBOL'
scene.cycles.use_adaptive_sampling = False
scene.cycles.use_light_tree = False
scene.view_settings.view_transform = 'Standard'
bpy.context.view_layer.update()
